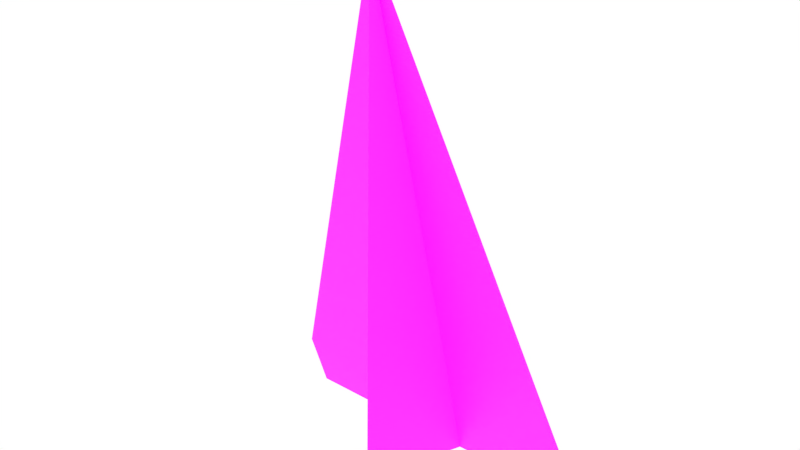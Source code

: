 # Source: PaperPlane_Applied.blend  (saved by Blender 2.80.75; exported with 4.5.12 LTS)
import bpy
from mathutils import Matrix  # noqa: F401  (used for matrix-valued properties, if any)

bpy.ops.wm.read_factory_settings(use_empty=True)
scene = bpy.context.scene
scene.name = 'Scene'

# ---- collections
col_collection_1 = bpy.data.collections.new('Collection 1'); scene.collection.children.link(col_collection_1)

# ---- images (referenced by path relative to the original .blend; pixels are not part of the script)
import os
ASSET_DIR = os.environ.get("B2B_ASSET_DIR", "")  # directory of the original .blend (textures are referenced by path, not embedded)
HERE = os.path.dirname(os.path.abspath(__file__))  # packed textures are extracted next to this script under _unpacked/

def load_image(name, relpath, width, height, colorspace="sRGB"):
    """Load a texture the original file referenced (path relative to the .blend, or extracted next to this script)."""
    p = next((c for c in (os.path.join(HERE, relpath), os.path.join(ASSET_DIR, relpath)) if relpath and os.path.exists(c)), "")
    if p:
        img = bpy.data.images.load(p, check_existing=True)
        img.name = name
    else:  # same state as the original file: an image datablock whose file is absent (Cycles renders it pink)
        img = bpy.data.images.new(name, width, height)
        img.source = "FILE"
        img.filepath = "//" + (relpath or name)
    img.colorspace_settings.name = colorspace
    return img
img_cube_lefini_png = load_image('Cube_lefini.png', 'Cube_lefini.png', 1024, 1024, 'sRGB')

# ---- materials (node trees are filled in below, after node groups)
mat_material = bpy.data.materials.new('Material')
mat_material.use_transparent_shadow = False

# ---- material node trees
mat_material.use_nodes = True; mat_material.node_tree.nodes.clear()
_N = mat_material.node_tree.nodes; _L = mat_material.node_tree.links
n0 = _N.new('ShaderNodeOutputMaterial'); n0.name = 'Material Output'; n0.location = (300, 300)
n1 = _N.new('ShaderNodeBsdfPrincipled'); n1.name = 'Principled BSDF'; n1.location = (10, 300)
n1.distribution = 'GGX'
n1.subsurface_method = 'BURLEY'
n1.inputs[3].default_value = 1.45
n1.inputs[27].default_value = (0.0, 0.0, 0.0, 1.0)
n1.inputs[28].default_value = 1.0
n2 = _N.new('ShaderNodeTexImage'); n2.name = 'Image Texture'; n2.location = (-378, 190)
n2.image = img_cube_lefini_png
_L.new(n1.outputs[0], n0.inputs[0])
_L.new(n2.outputs[0], n1.inputs[0])
n0.is_active_output = True

# ---- world
world_world = bpy.data.worlds.new('World'); scene.world = world_world
world_world.color = (1.0, 1.0, 1.0)
world_world.use_sun_shadow = False
world_world.sun_shadow_jitter_overblur = 0.0
world_world.cycles.sampling_method = 'MANUAL'

# ---- lights
light_hemi = bpy.data.lights.new('Hemi', 'SUN')
light_hemi.color = (0.65, 0.65, 0.65)
light_hemi.transmission_factor = 0.0
light_hemi.angle = 0.1993
light_hemi.energy = 0.12
light_hemi.shadow_buffer_clip_start = 0.5
light_hemi.shadow_soft_size = 0.1
light_hemi.shadow_cascade_max_distance = 1000.0
light_point_002 = bpy.data.lights.new('Point.002', 'SUN')
light_point_002.transmission_factor = 0.0
light_point_002.angle = 0.1993
light_point_002.energy = 1.267
light_point_002.shadow_buffer_clip_start = 0.5
light_point_002.shadow_soft_size = 0.1
light_point_002.shadow_cascade_max_distance = 1000.0

# ---- meshes
me_cube = bpy.data.meshes.new('Cube')
me_cube.from_pydata([(-85.08, 64.95, 29.4), (-0.4746, -235.0, -20.4), (-85.08, 64.95, 28.8), (-0.3621, -235.0, -20.6), (-21.77, 64.95, 29.4), (-22.83, 64.95, 28.23), (-92.29, 35.39, 24.63), (-17.01, -11.46, 16.17), (-92.28, 35.39, 24.07), (-16.18, -12.72, 16.9), (-92.28, 35.27, 25.77), (-14.68, -11.7, 24.12), (85.08, 64.95, 29.4), (0.4746, -235.0, -20.4), (0.0, -235.0, -21.06), (0.0, 64.95, -25.63), (85.08, 64.95, 28.8), (0.3621, -235.0, -20.6), (21.77, 64.95, 29.4), (0.0, -235.0, -20.4), (0.0, 64.95, -28.38), (0.0, -235.0, -21.06), (0.0, -235.0, -20.6), (22.83, 64.95, 28.23), (0.0, -11.46, -24.46), (92.29, 35.39, 24.63), (17.01, -11.46, 16.17), (92.28, 35.39, 24.07), (0.0, -15.65, -26.41), (16.18, -12.72, 16.9), (92.28, 35.27, 25.77), (14.68, -11.7, 24.12), (0.0, -11.83, -12.5)], [], [(15, 4, 5, 20), (5, 4, 0, 2), (8, 6, 1, 3), (9, 6, 0, 4), (9, 4, 15, 24), (7, 8, 3, 22), (3, 1, 19, 22), (7, 22, 21, 28), (5, 7, 28, 20), (5, 2, 8, 7), (9, 24, 32, 11), (6, 9, 11, 10), (2, 0, 6, 8), (19, 11, 32, 14), (19, 1, 10, 11), (1, 6, 10), (15, 20, 23, 18), (23, 16, 12, 18), (21, 14, 19, 22), (27, 17, 13, 25), (29, 18, 12, 25), (29, 24, 15, 18), (26, 22, 17, 27), (17, 22, 19, 13), (26, 28, 21, 22), (23, 20, 28, 26), (23, 26, 27, 16), (29, 31, 32, 24), (25, 30, 31, 29), (16, 27, 25, 12), (19, 14, 32, 31), (19, 31, 30, 13), (13, 30, 25)])
_uv = me_cube.uv_layers.new(name='UVMap')
_uv.uv.foreach_set('vector', [0.2601, 0.4909, 0.1263, 0.5607, 0.1263, 0.5566, 0.2617, 0.4876, 0.1263, 0.5566, 0.1263, 0.5607, 0.0001155, 0.4476, 0.002388, 0.4466, 0.03002, 0.3588, 0.028, 0.3577, 0.4647, 0.0001155, 0.4705, 0.007009, 0.8553, 0.5078, 0.9999, 0.5777, 0.9958, 0.6462, 0.8567, 0.671, 0.8553, 0.5078, 0.8567, 0.671, 0.7043, 0.6522, 0.7492, 0.5492, 0.2176, 0.3668, 0.03002, 0.3588, 0.4705, 0.007009, 0.48, 0.008945, 0.4705, 0.007009, 0.4647, 0.0001155, 0.4815, 0.002162, 0.48, 0.008945, 0.2176, 0.3668, 0.48, 0.008945, 0.4866, 0.01221, 0.3066, 0.3919, 0.1263, 0.5566, 0.2176, 0.3668, 0.3066, 0.3919, 0.2617, 0.4876, 0.1263, 0.5566, 0.002388, 0.4466, 0.03002, 0.3588, 0.2176, 0.3668, 0.8553, 0.5078, 0.7502, 0.547, 0.7573, 0.5307, 0.8663, 0.4926, 0.9999, 0.5777, 0.8553, 0.5078, 0.8663, 0.4926, 0.9913, 0.5705, 0.002388, 0.4466, 0.0001155, 0.4476, 0.028, 0.3577, 0.03002, 0.3588, 0.9907, 0.01141, 0.8663, 0.4926, 0.7573, 0.5307, 0.9843, 0.008297, 0.9907, 0.01141, 0.9999, 0.01451, 0.9913, 0.5705, 0.8663, 0.4926, 0.9999, 0.01451, 0.9999, 0.5777, 0.9913, 0.5705, 0.2601, 0.4909, 0.2617, 0.4876, 0.2947, 0.6357, 0.2915, 0.6383, 0.2947, 0.6357, 0.458, 0.6613, 0.4588, 0.6637, 0.2915, 0.6383, 0.0001155, 0.6653, 0.0001155, 0.6653, 0.0001392, 0.6639, 0.0001392, 0.6653, 0.5082, 0.5843, 0.5013, 0.02141, 0.5103, 0.02159, 0.5103, 0.5852, 0.7075, 0.4435, 0.5872, 0.5536, 0.5106, 0.4355, 0.5577, 0.3858, 0.7075, 0.4435, 0.7492, 0.5492, 0.7043, 0.6522, 0.5872, 0.5536, 0.3831, 0.4444, 0.4938, 0.01533, 0.5013, 0.02141, 0.5082, 0.5843, 0.5013, 0.02141, 0.4938, 0.01533, 0.4982, 0.009935, 0.5103, 0.02159, 0.3831, 0.4444, 0.3066, 0.3919, 0.4866, 0.01221, 0.4938, 0.01533, 0.2947, 0.6357, 0.2617, 0.4876, 0.3066, 0.3919, 0.3831, 0.4444, 0.2947, 0.6357, 0.3831, 0.4444, 0.5082, 0.5843, 0.458, 0.6613, 0.7075, 0.4435, 0.7111, 0.4251, 0.7573, 0.5307, 0.7502, 0.547, 0.5577, 0.3858, 0.5688, 0.3872, 0.7111, 0.4251, 0.7075, 0.4435, 0.458, 0.6613, 0.5082, 0.5843, 0.5103, 0.5852, 0.4588, 0.6637, 0.9751, 0.004671, 0.9843, 0.008297, 0.7573, 0.5307, 0.7111, 0.4251, 0.9751, 0.004671, 0.7111, 0.4251, 0.5688, 0.3872, 0.9665, 0.0001155, 0.9665, 0.0001155, 0.5688, 0.3872, 0.5577, 0.3858])
me_cube.materials.append(mat_material)
me_cube.use_remesh_preserve_volume = False
me_cube.use_remesh_preserve_attributes = False
me_cube.use_mirror_vertex_groups = False
me_cube.update()

# ---- objects
ob_cube = bpy.data.objects.new('Cube', me_cube)
ob_hemi = bpy.data.objects.new('Hemi', light_hemi)
ob_point = bpy.data.objects.new('Point', light_point_002)

# ---- transforms, parenting, visibility, modifiers, constraints
ob_cube.location = (0.9287, 0.004766, -0.9913)
ob_cube.rotation_euler = (-1.571, 0.0, 0.0)
ob_cube.lineart.crease_threshold = 0.0
ob_hemi.location = (26.28, 1.241e-06, 82.43)
ob_hemi.rotation_euler = (0.7945, 0.6438, 0.267)
ob_hemi.lineart.crease_threshold = 0.0
ob_point.location = (-15.81, -31.03, 88.74)
ob_point.rotation_euler = (5.835e-08, -0.7993, 0.8207)
ob_point.lineart.crease_threshold = 0.0

# ---- collection membership
col_collection_1.objects.link(ob_cube)
col_collection_1.objects.link(ob_hemi)
col_collection_1.objects.link(ob_point)

# ---- scene / render settings (as saved in the file)
scene.frame_start = 1; scene.frame_end = 250; scene.frame_set(1)
scene.render.engine = 'BLENDER_EEVEE_NEXT'
scene.render.resolution_percentage = 50
scene.render.dither_intensity = 0.0
scene.cycles.use_denoising = False
scene.cycles.samples = 200
scene.cycles.sampling_pattern = 'TABULATED_SOBOL'
scene.cycles.light_sampling_threshold = 0.0
scene.cycles.use_adaptive_sampling = False
scene.cycles.use_light_tree = False
scene.cycles.blur_glossy = 0.0
scene.cycles.sample_clamp_indirect = 0.0
scene.view_settings.view_transform = 'Standard'
bpy.context.view_layer.update()

# ---- added for rendering (the .blend has no active camera): camera
cam_auto = bpy.data.cameras.new('AutoCamera')
cam_auto.lens = 50.0
cam_auto.sensor_width = 36.0
cam_auto.clip_end = 5795.88
ob_auto_camera = bpy.data.objects.new('AutoCamera', cam_auto)
scene.collection.objects.link(ob_auto_camera)
ob_auto_camera.location = (331.18, -395.788, 348.255)
ob_auto_camera.rotation_euler = (1.09748, -7.21219e-08, 0.694738)
scene.camera = ob_auto_camera
bpy.context.view_layer.update()
